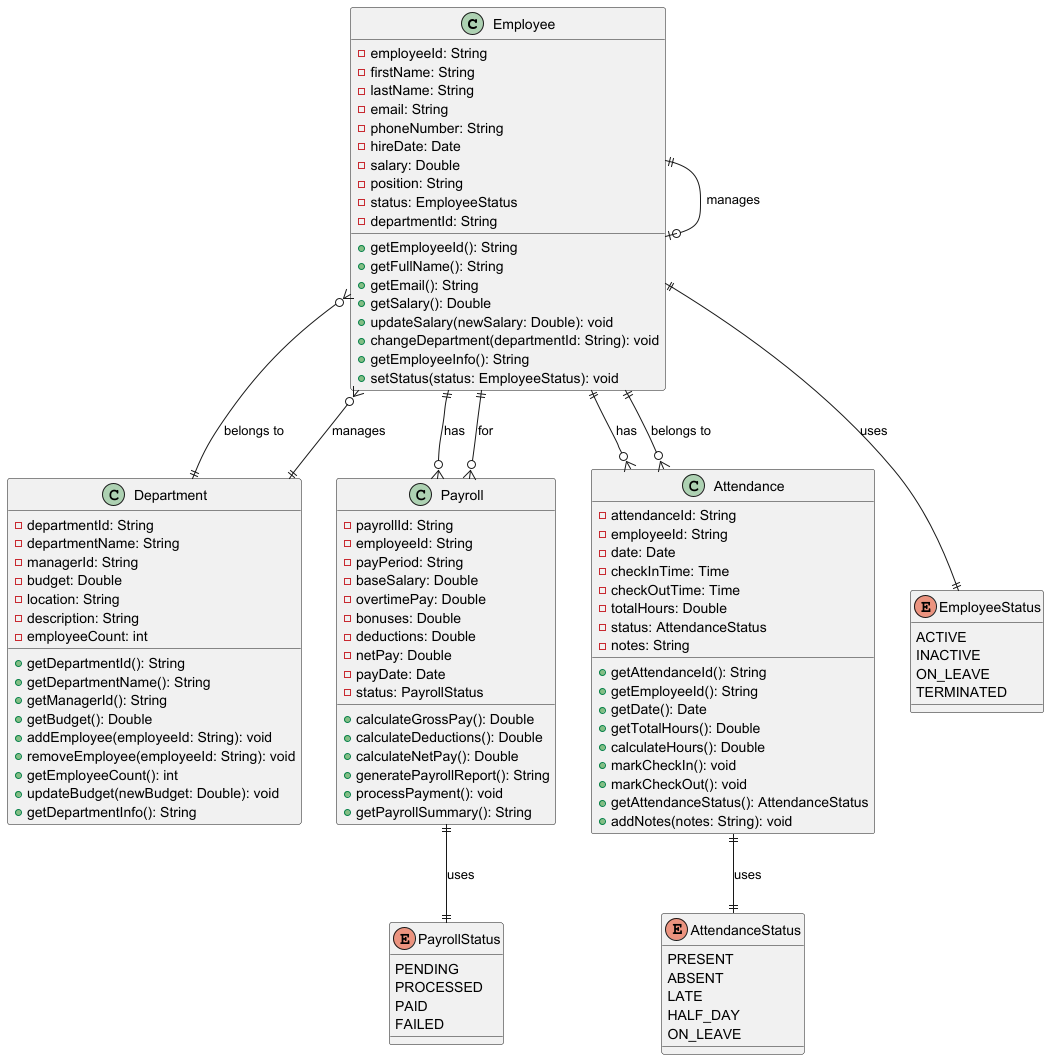

The diagram above was rendered by PlantUML. Its source (embedded in the PNG):
@startuml Complete Employee Management System - Fixed

class Employee {
    - employeeId: String
    - firstName: String
    - lastName: String
    - email: String
    - phoneNumber: String
    - hireDate: Date
    - salary: Double
    - position: String
    - status: EmployeeStatus
    - departmentId: String
    + getEmployeeId(): String
    + getFullName(): String
    + getEmail(): String
    + getSalary(): Double
    + updateSalary(newSalary: Double): void
    + changeDepartment(departmentId: String): void
    + getEmployeeInfo(): String
    + setStatus(status: EmployeeStatus): void
}

class Department {
    - departmentId: String
    - departmentName: String
    - managerId: String
    - budget: Double
    - location: String
    - description: String
    - employeeCount: int
    + getDepartmentId(): String
    + getDepartmentName(): String
    + getManagerId(): String
    + getBudget(): Double
    + addEmployee(employeeId: String): void
    + removeEmployee(employeeId: String): void
    + getEmployeeCount(): int
    + updateBudget(newBudget: Double): void
    + getDepartmentInfo(): String
}

class Payroll {
    - payrollId: String
    - employeeId: String
    - payPeriod: String
    - baseSalary: Double
    - overtimePay: Double
    - bonuses: Double
    - deductions: Double
    - netPay: Double
    - payDate: Date
    - status: PayrollStatus
    + calculateGrossPay(): Double
    + calculateDeductions(): Double
    + calculateNetPay(): Double
    + generatePayrollReport(): String
    + processPayment(): void
    + getPayrollSummary(): String
}

class Attendance {
    - attendanceId: String
    - employeeId: String
    - date: Date
    - checkInTime: Time
    - checkOutTime: Time
    - totalHours: Double
    - status: AttendanceStatus
    - notes: String
    + getAttendanceId(): String
    + getEmployeeId(): String
    + getDate(): Date
    + getTotalHours(): Double
    + calculateHours(): Double
    + markCheckIn(): void
    + markCheckOut(): void
    + getAttendanceStatus(): AttendanceStatus
    + addNotes(notes: String): void
}

enum EmployeeStatus {
    ACTIVE
    INACTIVE
    ON_LEAVE
    TERMINATED
}

enum PayrollStatus {
    PENDING
    PROCESSED
    PAID
    FAILED
}

enum AttendanceStatus {
    PRESENT
    ABSENT
    LATE
    HALF_DAY
    ON_LEAVE
}

' Fixed Relationships
Employee }o--|| Department : "belongs to"
Department ||--o{ Employee : "manages"
Employee ||--o{ Payroll : "has"
Payroll }o--|| Employee : "for"
Employee ||--o{ Attendance : "has"
Attendance }o--|| Employee : "belongs to"
Employee ||--|| EmployeeStatus : uses
Payroll ||--|| PayrollStatus : uses
Attendance ||--|| AttendanceStatus : uses

' Self-referencing relationship for manager-subordinate
Employee ||--o| Employee : "manages"

@enduml